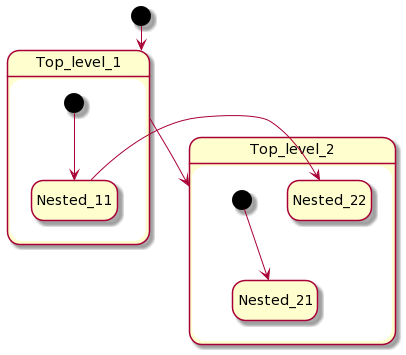

The diagram above was rendered by PlantUML. Its source (embedded in the PNG):
@startuml
hide empty description
state Top_level_1 {
    state Nested_11
    
    [*] --> Nested_11
 
}
state Top_level_2 {
    state Nested_21
    state Nested_22
    
    [*] --> Nested_21
}

Top_level_1 --> Top_level_2
[*] --> Top_level_1
Nested_11 -> Nested_22
@enduml